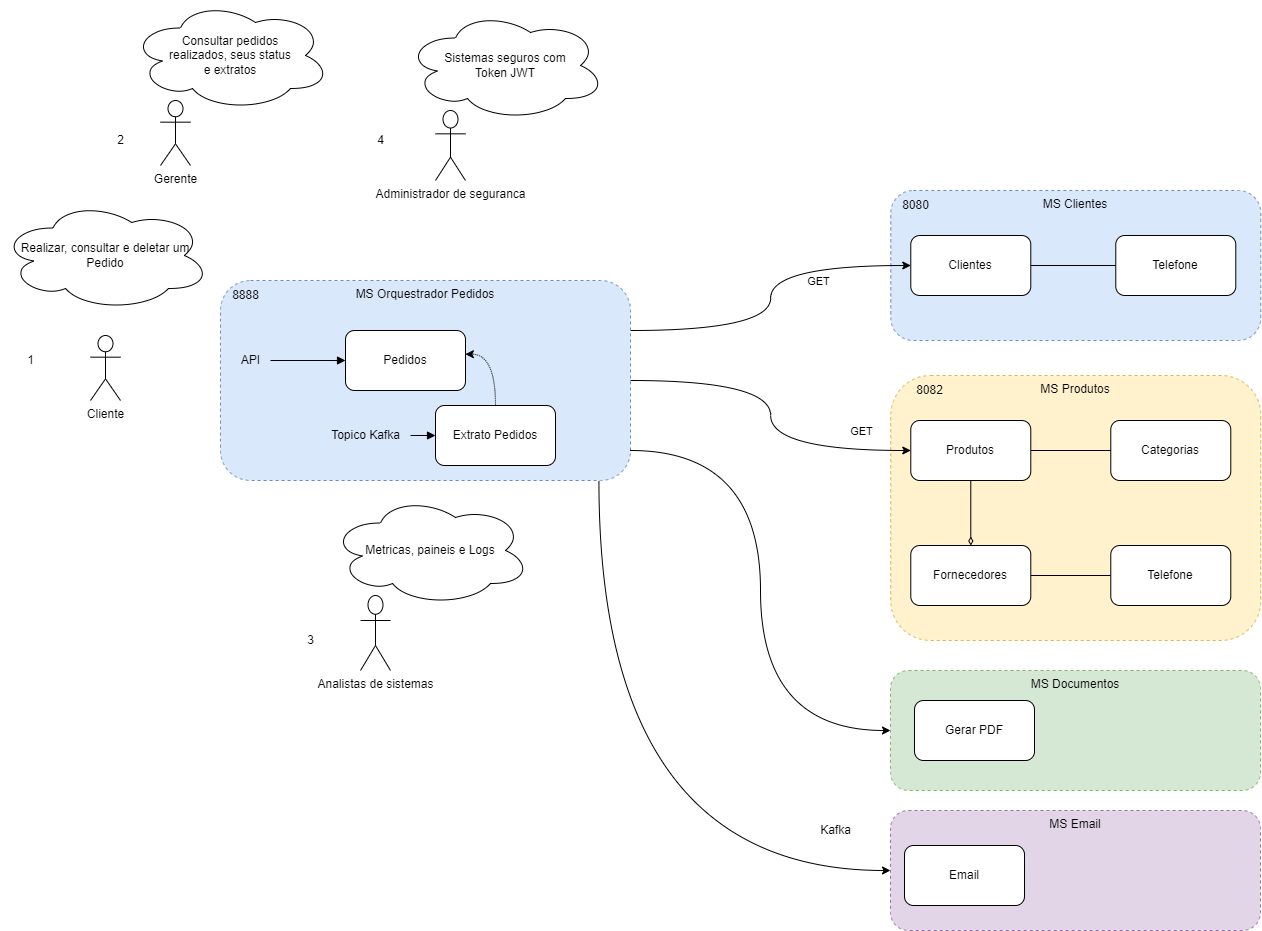

The diagram above was exported from draw.io. Its source (the exported page's mxGraphModel, read from the mxfile embedded in the PNG):
<mxGraphModel dx="2580" dy="2182" grid="1" gridSize="10" guides="1" tooltips="1" connect="1" arrows="1" fold="1" page="1" pageScale="1" pageWidth="850" pageHeight="1100" math="0" shadow="0">
  <root>
    <mxCell id="0" />
    <mxCell id="1" parent="0" />
    <mxCell id="M8SIAP0Qxyjq69wUC8FV-15" value="MS Clientes" style="rounded=1;whiteSpace=wrap;html=1;fillColor=#dae8fc;strokeColor=#6c8ebf;verticalAlign=top;dashed=1;" parent="1" vertex="1">
      <mxGeometry x="470.29" y="170" width="370" height="150" as="geometry" />
    </mxCell>
    <mxCell id="M8SIAP0Qxyjq69wUC8FV-9" value="MS Produtos" style="rounded=1;whiteSpace=wrap;html=1;fillColor=#fff2cc;strokeColor=#d6b656;verticalAlign=top;dashed=1;" parent="1" vertex="1">
      <mxGeometry x="470.29" y="355" width="370" height="265" as="geometry" />
    </mxCell>
    <mxCell id="M8SIAP0Qxyjq69wUC8FV-17" style="edgeStyle=orthogonalEdgeStyle;rounded=0;orthogonalLoop=1;jettySize=auto;html=1;exitX=1;exitY=0.5;exitDx=0;exitDy=0;endArrow=none;endFill=0;" parent="1" source="M8SIAP0Qxyjq69wUC8FV-2" target="M8SIAP0Qxyjq69wUC8FV-16" edge="1">
      <mxGeometry relative="1" as="geometry" />
    </mxCell>
    <mxCell id="M8SIAP0Qxyjq69wUC8FV-2" value="Clientes" style="rounded=1;whiteSpace=wrap;html=1;" parent="1" vertex="1">
      <mxGeometry x="490.29" y="215" width="120" height="60" as="geometry" />
    </mxCell>
    <mxCell id="M8SIAP0Qxyjq69wUC8FV-8" style="edgeStyle=orthogonalEdgeStyle;rounded=0;orthogonalLoop=1;jettySize=auto;html=1;exitX=1;exitY=0.5;exitDx=0;exitDy=0;entryX=0;entryY=0.5;entryDx=0;entryDy=0;endArrow=none;endFill=0;" parent="1" source="M8SIAP0Qxyjq69wUC8FV-4" target="M8SIAP0Qxyjq69wUC8FV-5" edge="1">
      <mxGeometry relative="1" as="geometry" />
    </mxCell>
    <mxCell id="CKaN1YK6DwbmvEZLgvOc-1" style="edgeStyle=orthogonalEdgeStyle;rounded=0;orthogonalLoop=1;jettySize=auto;html=1;exitX=0.5;exitY=1;exitDx=0;exitDy=0;entryX=0.5;entryY=0;entryDx=0;entryDy=0;endArrow=diamondThin;endFill=0;" edge="1" parent="1" source="M8SIAP0Qxyjq69wUC8FV-4" target="M8SIAP0Qxyjq69wUC8FV-12">
      <mxGeometry relative="1" as="geometry" />
    </mxCell>
    <mxCell id="M8SIAP0Qxyjq69wUC8FV-4" value="Produtos" style="rounded=1;whiteSpace=wrap;html=1;" parent="1" vertex="1">
      <mxGeometry x="490.29" y="400" width="120" height="60" as="geometry" />
    </mxCell>
    <mxCell id="M8SIAP0Qxyjq69wUC8FV-5" value="Categorias" style="rounded=1;whiteSpace=wrap;html=1;" parent="1" vertex="1">
      <mxGeometry x="690.29" y="400" width="120" height="60" as="geometry" />
    </mxCell>
    <mxCell id="M8SIAP0Qxyjq69wUC8FV-14" value="" style="edgeStyle=orthogonalEdgeStyle;rounded=0;orthogonalLoop=1;jettySize=auto;html=1;endArrow=none;endFill=0;" parent="1" source="M8SIAP0Qxyjq69wUC8FV-12" target="M8SIAP0Qxyjq69wUC8FV-13" edge="1">
      <mxGeometry relative="1" as="geometry" />
    </mxCell>
    <mxCell id="M8SIAP0Qxyjq69wUC8FV-12" value="Fornecedores" style="rounded=1;whiteSpace=wrap;html=1;" parent="1" vertex="1">
      <mxGeometry x="490.29" y="525" width="120" height="60" as="geometry" />
    </mxCell>
    <mxCell id="M8SIAP0Qxyjq69wUC8FV-13" value="Telefone" style="whiteSpace=wrap;html=1;rounded=1;" parent="1" vertex="1">
      <mxGeometry x="690.29" y="525" width="120" height="60" as="geometry" />
    </mxCell>
    <mxCell id="M8SIAP0Qxyjq69wUC8FV-16" value="Telefone" style="whiteSpace=wrap;html=1;rounded=1;" parent="1" vertex="1">
      <mxGeometry x="695.29" y="215" width="120" height="60" as="geometry" />
    </mxCell>
    <mxCell id="M8SIAP0Qxyjq69wUC8FV-21" style="edgeStyle=orthogonalEdgeStyle;rounded=0;orthogonalLoop=1;jettySize=auto;html=1;exitX=1;exitY=0.25;exitDx=0;exitDy=0;entryX=0;entryY=0.5;entryDx=0;entryDy=0;endArrow=classic;endFill=1;sketch=0;curved=1;" parent="1" source="M8SIAP0Qxyjq69wUC8FV-19" target="M8SIAP0Qxyjq69wUC8FV-2" edge="1">
      <mxGeometry relative="1" as="geometry" />
    </mxCell>
    <mxCell id="M8SIAP0Qxyjq69wUC8FV-22" value="GET" style="edgeLabel;html=1;align=center;verticalAlign=middle;resizable=0;points=[];" parent="M8SIAP0Qxyjq69wUC8FV-21" vertex="1" connectable="0">
      <mxGeometry x="-0.4418" y="9" relative="1" as="geometry">
        <mxPoint x="90" y="-41" as="offset" />
      </mxGeometry>
    </mxCell>
    <mxCell id="M8SIAP0Qxyjq69wUC8FV-23" style="edgeStyle=orthogonalEdgeStyle;curved=1;rounded=0;sketch=0;orthogonalLoop=1;jettySize=auto;html=1;exitX=1;exitY=0.5;exitDx=0;exitDy=0;entryX=0;entryY=0.5;entryDx=0;entryDy=0;endArrow=classic;endFill=1;" parent="1" source="M8SIAP0Qxyjq69wUC8FV-19" target="M8SIAP0Qxyjq69wUC8FV-4" edge="1">
      <mxGeometry relative="1" as="geometry" />
    </mxCell>
    <mxCell id="M8SIAP0Qxyjq69wUC8FV-25" value="GET" style="edgeLabel;html=1;align=center;verticalAlign=middle;resizable=0;points=[];" parent="M8SIAP0Qxyjq69wUC8FV-23" vertex="1" connectable="0">
      <mxGeometry x="0.7156" y="8" relative="1" as="geometry">
        <mxPoint y="-12" as="offset" />
      </mxGeometry>
    </mxCell>
    <mxCell id="M8SIAP0Qxyjq69wUC8FV-19" value="MS Orquestrador Pedidos" style="rounded=1;whiteSpace=wrap;html=1;fillColor=#dae8fc;strokeColor=#6c8ebf;verticalAlign=top;dashed=1;" parent="1" vertex="1">
      <mxGeometry x="-200" y="260" width="410" height="200" as="geometry" />
    </mxCell>
    <mxCell id="M8SIAP0Qxyjq69wUC8FV-58" style="edgeStyle=orthogonalEdgeStyle;curved=1;rounded=0;sketch=0;orthogonalLoop=1;jettySize=auto;html=1;exitX=0;exitY=0.5;exitDx=0;exitDy=0;endArrow=none;endFill=0;startArrow=block;startFill=1;" parent="1" source="M8SIAP0Qxyjq69wUC8FV-20" target="M8SIAP0Qxyjq69wUC8FV-57" edge="1">
      <mxGeometry relative="1" as="geometry" />
    </mxCell>
    <mxCell id="M8SIAP0Qxyjq69wUC8FV-20" value="Pedidos" style="rounded=1;whiteSpace=wrap;html=1;" parent="1" vertex="1">
      <mxGeometry x="-75" y="310" width="120" height="60" as="geometry" />
    </mxCell>
    <mxCell id="M8SIAP0Qxyjq69wUC8FV-28" value="Cliente" style="shape=umlActor;verticalLabelPosition=bottom;verticalAlign=top;html=1;outlineConnect=0;rounded=1;" parent="1" vertex="1">
      <mxGeometry x="-330" y="315" width="30" height="65" as="geometry" />
    </mxCell>
    <mxCell id="M8SIAP0Qxyjq69wUC8FV-32" value="&lt;span style=&quot;&quot;&gt;Realizar, consultar e deletar um Pedido&lt;/span&gt;" style="ellipse;shape=cloud;whiteSpace=wrap;html=1;rounded=1;" parent="1" vertex="1">
      <mxGeometry x="-420" y="180" width="210" height="110" as="geometry" />
    </mxCell>
    <mxCell id="M8SIAP0Qxyjq69wUC8FV-33" value="Gerente" style="shape=umlActor;verticalLabelPosition=bottom;verticalAlign=top;html=1;outlineConnect=0;rounded=1;" parent="1" vertex="1">
      <mxGeometry x="-260" y="80" width="30" height="65" as="geometry" />
    </mxCell>
    <mxCell id="M8SIAP0Qxyjq69wUC8FV-35" value="&lt;span style=&quot;&quot;&gt;Consultar pedidos&lt;br&gt;realizados, seus status&lt;br&gt;&lt;/span&gt;e extratos&lt;span style=&quot;&quot;&gt;&lt;br&gt;&lt;/span&gt;" style="ellipse;shape=cloud;whiteSpace=wrap;html=1;rounded=1;" parent="1" vertex="1">
      <mxGeometry x="-290" y="-20" width="200" height="110" as="geometry" />
    </mxCell>
    <mxCell id="M8SIAP0Qxyjq69wUC8FV-36" value="Administrador de seguranca" style="shape=umlActor;verticalLabelPosition=bottom;verticalAlign=top;html=1;outlineConnect=0;rounded=1;" parent="1" vertex="1">
      <mxGeometry x="15" y="90" width="30" height="70" as="geometry" />
    </mxCell>
    <mxCell id="M8SIAP0Qxyjq69wUC8FV-37" value="&lt;span style=&quot;&quot;&gt;Sistemas seguros com&lt;br&gt;Token JWT&lt;br&gt;&lt;/span&gt;" style="ellipse;shape=cloud;whiteSpace=wrap;html=1;rounded=1;" parent="1" vertex="1">
      <mxGeometry x="-15" y="-10" width="200" height="110" as="geometry" />
    </mxCell>
    <mxCell id="M8SIAP0Qxyjq69wUC8FV-39" value="Analistas de sistemas" style="shape=umlActor;verticalLabelPosition=bottom;verticalAlign=top;html=1;outlineConnect=0;rounded=1;" parent="1" vertex="1">
      <mxGeometry x="-60" y="575" width="30" height="75" as="geometry" />
    </mxCell>
    <mxCell id="M8SIAP0Qxyjq69wUC8FV-40" value="&lt;span style=&quot;&quot;&gt;Metricas, paineis e Logs&lt;br&gt;&lt;/span&gt;" style="ellipse;shape=cloud;whiteSpace=wrap;html=1;rounded=1;" parent="1" vertex="1">
      <mxGeometry x="-90" y="475" width="200" height="110" as="geometry" />
    </mxCell>
    <mxCell id="M8SIAP0Qxyjq69wUC8FV-41" value="1" style="text;html=1;align=center;verticalAlign=middle;resizable=0;points=[];autosize=1;strokeColor=none;fillColor=none;" parent="1" vertex="1">
      <mxGeometry x="-405" y="325" width="30" height="30" as="geometry" />
    </mxCell>
    <mxCell id="M8SIAP0Qxyjq69wUC8FV-42" value="2" style="text;html=1;align=center;verticalAlign=middle;resizable=0;points=[];autosize=1;strokeColor=none;fillColor=none;" parent="1" vertex="1">
      <mxGeometry x="-315" y="105" width="30" height="30" as="geometry" />
    </mxCell>
    <mxCell id="M8SIAP0Qxyjq69wUC8FV-43" value="4" style="text;html=1;align=center;verticalAlign=middle;resizable=0;points=[];autosize=1;strokeColor=none;fillColor=none;" parent="1" vertex="1">
      <mxGeometry x="-55" y="105" width="30" height="30" as="geometry" />
    </mxCell>
    <mxCell id="M8SIAP0Qxyjq69wUC8FV-44" value="3" style="text;html=1;align=center;verticalAlign=middle;resizable=0;points=[];autosize=1;strokeColor=none;fillColor=none;" parent="1" vertex="1">
      <mxGeometry x="-125" y="605" width="30" height="30" as="geometry" />
    </mxCell>
    <mxCell id="M8SIAP0Qxyjq69wUC8FV-45" value="8080" style="text;html=1;align=center;verticalAlign=middle;resizable=0;points=[];autosize=1;strokeColor=none;fillColor=none;" parent="1" vertex="1">
      <mxGeometry x="470" y="170" width="50" height="30" as="geometry" />
    </mxCell>
    <mxCell id="M8SIAP0Qxyjq69wUC8FV-46" value="8082" style="text;html=1;align=center;verticalAlign=middle;resizable=0;points=[];autosize=1;strokeColor=none;fillColor=none;" parent="1" vertex="1">
      <mxGeometry x="484" y="355" width="50" height="30" as="geometry" />
    </mxCell>
    <mxCell id="M8SIAP0Qxyjq69wUC8FV-48" value="8888" style="text;html=1;align=center;verticalAlign=middle;resizable=0;points=[];autosize=1;strokeColor=none;fillColor=none;" parent="1" vertex="1">
      <mxGeometry x="-200" y="260" width="50" height="30" as="geometry" />
    </mxCell>
    <mxCell id="M8SIAP0Qxyjq69wUC8FV-55" style="edgeStyle=orthogonalEdgeStyle;curved=1;rounded=0;sketch=0;orthogonalLoop=1;jettySize=auto;html=1;entryX=0;entryY=0.5;entryDx=0;entryDy=0;endArrow=classic;endFill=1;" parent="1" target="CKaN1YK6DwbmvEZLgvOc-8" edge="1">
      <mxGeometry relative="1" as="geometry">
        <mxPoint x="210" y="430" as="sourcePoint" />
        <mxPoint x="190.80000000000018" y="370.24000000000024" as="targetPoint" />
      </mxGeometry>
    </mxCell>
    <mxCell id="M8SIAP0Qxyjq69wUC8FV-60" style="edgeStyle=none;rounded=0;sketch=0;orthogonalLoop=1;jettySize=auto;html=1;exitX=0;exitY=0.5;exitDx=0;exitDy=0;startArrow=block;startFill=1;endArrow=none;endFill=0;" parent="1" source="M8SIAP0Qxyjq69wUC8FV-51" target="M8SIAP0Qxyjq69wUC8FV-53" edge="1">
      <mxGeometry relative="1" as="geometry" />
    </mxCell>
    <mxCell id="M8SIAP0Qxyjq69wUC8FV-61" style="edgeStyle=orthogonalEdgeStyle;rounded=0;sketch=0;orthogonalLoop=1;jettySize=auto;html=1;exitX=0.5;exitY=0;exitDx=0;exitDy=0;entryX=0.999;entryY=0.395;entryDx=0;entryDy=0;entryPerimeter=0;startArrow=none;startFill=0;endArrow=classic;endFill=1;curved=1;dashed=1;dashPattern=1 1;" parent="1" source="M8SIAP0Qxyjq69wUC8FV-51" target="M8SIAP0Qxyjq69wUC8FV-20" edge="1">
      <mxGeometry relative="1" as="geometry" />
    </mxCell>
    <mxCell id="CKaN1YK6DwbmvEZLgvOc-10" style="edgeStyle=orthogonalEdgeStyle;rounded=0;orthogonalLoop=1;jettySize=auto;html=1;exitX=0.923;exitY=1.001;exitDx=0;exitDy=0;entryX=0;entryY=0.5;entryDx=0;entryDy=0;endArrow=classic;endFill=1;curved=1;exitPerimeter=0;" edge="1" parent="1" source="M8SIAP0Qxyjq69wUC8FV-19" target="CKaN1YK6DwbmvEZLgvOc-2">
      <mxGeometry relative="1" as="geometry" />
    </mxCell>
    <mxCell id="M8SIAP0Qxyjq69wUC8FV-51" value="Extrato Pedidos" style="rounded=1;whiteSpace=wrap;html=1;" parent="1" vertex="1">
      <mxGeometry x="15" y="385" width="120" height="60" as="geometry" />
    </mxCell>
    <mxCell id="M8SIAP0Qxyjq69wUC8FV-53" value="Topico Kafka" style="text;html=1;align=center;verticalAlign=middle;resizable=0;points=[];autosize=1;strokeColor=none;fillColor=none;" parent="1" vertex="1">
      <mxGeometry x="-100" y="400" width="90" height="30" as="geometry" />
    </mxCell>
    <mxCell id="M8SIAP0Qxyjq69wUC8FV-56" value="Kafka" style="text;html=1;align=center;verticalAlign=middle;resizable=0;points=[];autosize=1;strokeColor=none;fillColor=none;" parent="1" vertex="1">
      <mxGeometry x="390" y="795" width="50" height="30" as="geometry" />
    </mxCell>
    <mxCell id="M8SIAP0Qxyjq69wUC8FV-57" value="API" style="text;html=1;align=center;verticalAlign=middle;resizable=0;points=[];autosize=1;strokeColor=none;fillColor=none;" parent="1" vertex="1">
      <mxGeometry x="-190" y="325" width="40" height="30" as="geometry" />
    </mxCell>
    <mxCell id="CKaN1YK6DwbmvEZLgvOc-2" value="MS Email" style="rounded=1;whiteSpace=wrap;html=1;fillColor=#e1d5e7;strokeColor=#9673a6;verticalAlign=top;dashed=1;" vertex="1" parent="1">
      <mxGeometry x="470" y="790" width="370" height="120" as="geometry" />
    </mxCell>
    <mxCell id="CKaN1YK6DwbmvEZLgvOc-3" value="Email" style="rounded=1;whiteSpace=wrap;html=1;" vertex="1" parent="1">
      <mxGeometry x="484" y="825" width="120" height="60" as="geometry" />
    </mxCell>
    <mxCell id="CKaN1YK6DwbmvEZLgvOc-8" value="MS Documentos" style="rounded=1;whiteSpace=wrap;html=1;fillColor=#d5e8d4;strokeColor=#82b366;verticalAlign=top;dashed=1;" vertex="1" parent="1">
      <mxGeometry x="470" y="650" width="370" height="120" as="geometry" />
    </mxCell>
    <mxCell id="CKaN1YK6DwbmvEZLgvOc-9" value="Gerar PDF" style="rounded=1;whiteSpace=wrap;html=1;" vertex="1" parent="1">
      <mxGeometry x="494" y="680" width="120" height="60" as="geometry" />
    </mxCell>
  </root>
</mxGraphModel>